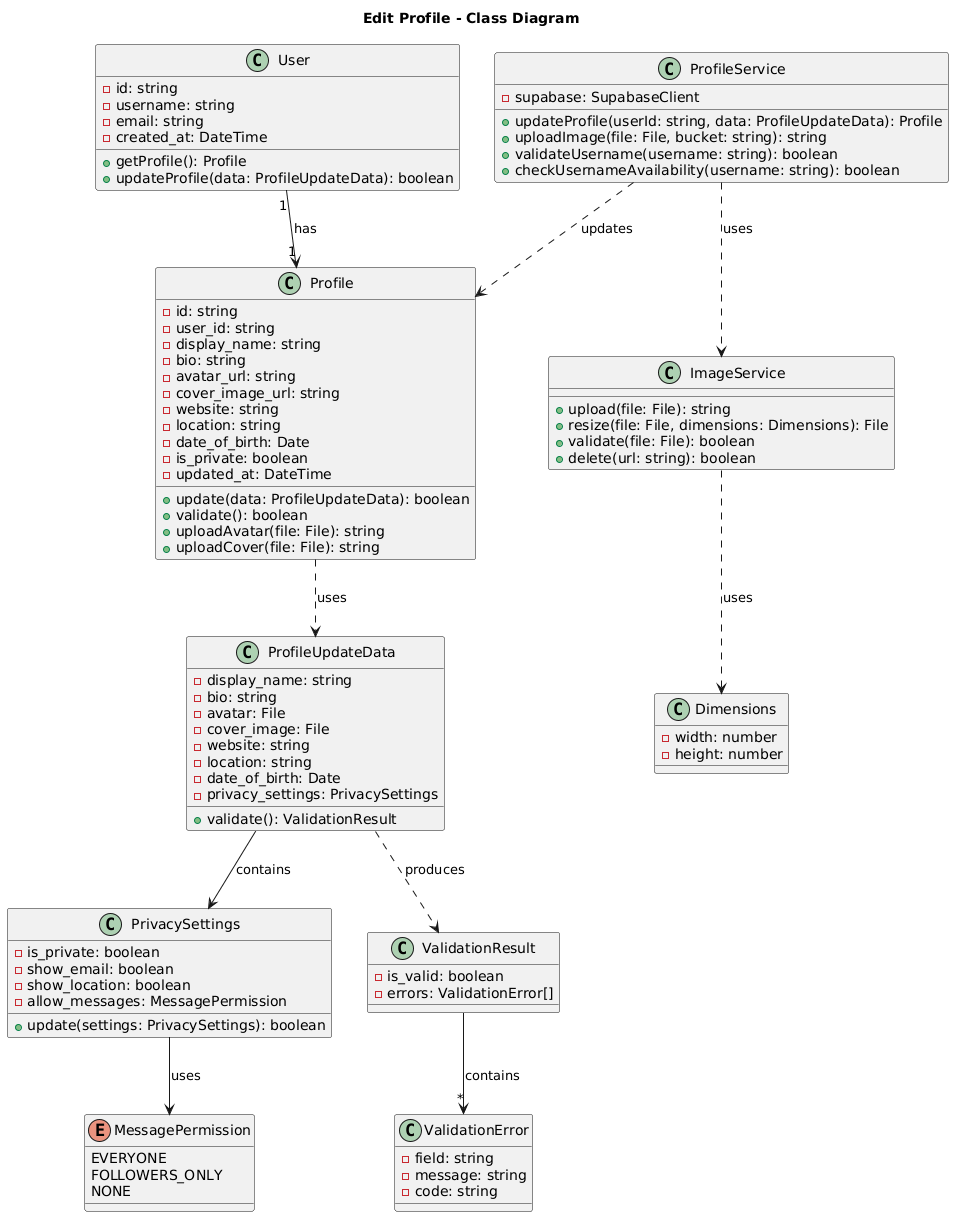

The diagram above was rendered by PlantUML. Its source (embedded in the PNG):
@startuml
title Edit Profile - Class Diagram

class User {
  - id: string
  - username: string
  - email: string
  - created_at: DateTime
  + getProfile(): Profile
  + updateProfile(data: ProfileUpdateData): boolean
}

class Profile {
  - id: string
  - user_id: string
  - display_name: string
  - bio: string
  - avatar_url: string
  - cover_image_url: string
  - website: string
  - location: string
  - date_of_birth: Date
  - is_private: boolean
  - updated_at: DateTime
  + update(data: ProfileUpdateData): boolean
  + validate(): boolean
  + uploadAvatar(file: File): string
  + uploadCover(file: File): string
}

class ProfileUpdateData {
  - display_name: string
  - bio: string
  - avatar: File
  - cover_image: File
  - website: string
  - location: string
  - date_of_birth: Date
  - privacy_settings: PrivacySettings
  + validate(): ValidationResult
}

class PrivacySettings {
  - is_private: boolean
  - show_email: boolean
  - show_location: boolean
  - allow_messages: MessagePermission
  + update(settings: PrivacySettings): boolean
}

class ProfileService {
  - supabase: SupabaseClient
  + updateProfile(userId: string, data: ProfileUpdateData): Profile
  + uploadImage(file: File, bucket: string): string
  + validateUsername(username: string): boolean
  + checkUsernameAvailability(username: string): boolean
}

class ValidationResult {
  - is_valid: boolean
  - errors: ValidationError[]
}

class ValidationError {
  - field: string
  - message: string
  - code: string
}

class ImageService {
  + upload(file: File): string
  + resize(file: File, dimensions: Dimensions): File
  + validate(file: File): boolean
  + delete(url: string): boolean
}

class Dimensions {
  - width: number
  - height: number
}

enum MessagePermission {
  EVERYONE
  FOLLOWERS_ONLY
  NONE
}

User "1" --> "1" Profile : has
Profile ..> ProfileUpdateData : uses
ProfileUpdateData --> PrivacySettings : contains
ProfileService ..> Profile : updates
ProfileService ..> ImageService : uses
ProfileUpdateData ..> ValidationResult : produces
ValidationResult --> "*" ValidationError : contains
PrivacySettings --> MessagePermission : uses
ImageService ..> Dimensions : uses
@enduml